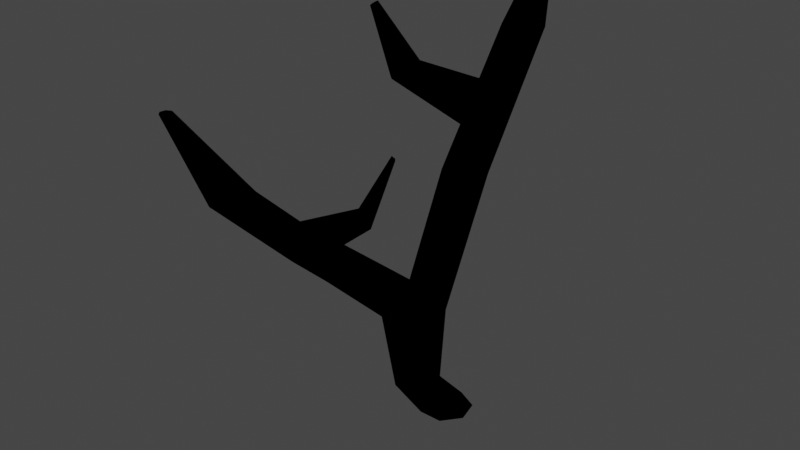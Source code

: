 # Source: Tree9.blend  (saved by Blender 2.80.75; exported with 4.5.12 LTS)
import bpy
from mathutils import Matrix  # noqa: F401  (used for matrix-valued properties, if any)

bpy.ops.wm.read_factory_settings(use_empty=True)
scene = bpy.context.scene
scene.name = 'Scene'

# ---- collections
col_collection = bpy.data.collections.new('Collection'); scene.collection.children.link(col_collection)

# ---- images (referenced by path relative to the original .blend; pixels are not part of the script)
import os
ASSET_DIR = os.environ.get("B2B_ASSET_DIR", "")  # directory of the original .blend (textures are referenced by path, not embedded)
HERE = os.path.dirname(os.path.abspath(__file__))  # packed textures are extracted next to this script under _unpacked/

def load_image(name, relpath, width, height, colorspace="sRGB"):
    """Load a texture the original file referenced (path relative to the .blend, or extracted next to this script)."""
    p = next((c for c in (os.path.join(HERE, relpath), os.path.join(ASSET_DIR, relpath)) if relpath and os.path.exists(c)), "")
    if p:
        img = bpy.data.images.load(p, check_existing=True)
        img.name = name
    else:  # same state as the original file: an image datablock whose file is absent (Cycles renders it pink)
        img = bpy.data.images.new(name, width, height)
        img.source = "FILE"
        img.filepath = "//" + (relpath or name)
    img.colorspace_settings.name = colorspace
    return img
img_tree9_brown_png = load_image('Tree9_Brown.png', 'Tree9_Brown.png', 1024, 1024, 'sRGB')

# ---- materials (node trees are filled in below, after node groups)
mat_material_001 = bpy.data.materials.new('Material.001')

# ---- material node trees
mat_material_001.use_nodes = True; mat_material_001.node_tree.nodes.clear()
_N = mat_material_001.node_tree.nodes; _L = mat_material_001.node_tree.links
n0 = _N.new('ShaderNodeTexImage'); n0.name = 'Image Texture'; n0.location = (-23, 69)
n0.image = img_tree9_brown_png

# ---- world
world_world = bpy.data.worlds.new('World'); scene.world = world_world
world_world.use_nodes = True; world_world.node_tree.nodes.clear()
_N = world_world.node_tree.nodes; _L = world_world.node_tree.links
n0 = _N.new('ShaderNodeOutputWorld'); n0.name = 'World Output'; n0.location = (300, 300)
n1 = _N.new('ShaderNodeBackground'); n1.name = 'Background'; n1.location = (10, 300)
n1.inputs[0].default_value = (0.05088, 0.05088, 0.05088, 1.0)
_L.new(n1.outputs[0], n0.inputs[0])
n0.is_active_output = True
world_world.color = (0.05088, 0.05088, 0.05088)
world_world.use_sun_shadow = False
world_world.sun_shadow_jitter_overblur = 0.0

# ---- meshes
me_cylinder = bpy.data.meshes.new('Cylinder')
me_cylinder.from_pydata([(-1.158e-08, 0.6599, 0.008295), (-0.0139, 1.04, 5.994), (0.5159, 0.4114, 0.008295), (0.4067, 0.8372, 5.994), (0.6434, -0.1468, 0.008295), (0.5106, 0.3821, 5.994), (0.2863, -0.5946, 0.008295), (0.2195, 0.01716, 5.994), (-0.2863, -0.5946, 0.008295), (-0.2473, 0.01716, 5.994), (-0.6434, -0.1468, 0.008295), (-0.5384, 0.3821, 5.994), (-0.5159, 0.4114, 0.008295), (-0.4345, 0.8372, 5.994), (0.9872, 1.898, 9.209), (0.6135, 2.078, 9.209), (1.08, 1.494, 9.209), (0.8209, 1.169, 9.209), (0.4061, 1.169, 9.209), (0.1475, 1.494, 9.209), (0.2398, 1.898, 9.209), (0.2123, 3.333, 10.65), (0.1092, 3.383, 10.65), (0.2378, 3.221, 10.65), (0.1664, 3.132, 10.65), (0.05191, 3.132, 10.65), (-0.01946, 3.221, 10.65), (0.006013, 3.333, 10.65), (-0.2288, -2.026, 3.779), (-0.091, -1.422, 3.779), (0.467, -1.153, 3.779), (1.025, -1.422, 3.779), (1.163, -2.026, 3.779), (0.7767, -2.51, 3.779), (0.1573, -2.51, 3.779), (-1.745, -4.71, 6.97), (-1.818, -5.175, 6.97), (-1.337, -4.478, 6.97), (-0.9005, -4.652, 6.97), (-0.7645, -5.101, 6.97), (-1.031, -5.488, 6.97), (-1.5, -5.521, 6.97), (-2.116, -5.828, 8.852), (-2.135, -5.951, 8.852), (-2.007, -5.766, 8.852), (-1.891, -5.812, 8.852), (-1.855, -5.932, 8.852), (-1.926, -6.035, 8.852), (-2.05, -6.043, 8.852), (-0.2109, 0.9128, 7.529), (-0.01391, 0.4287, 7.142), (0.4721, 0.501, 7.344), (0.5434, 0.6377, 7.726), (-0.1437, 1.022, 7.844), (0.193, 0.7934, 8.16), (-0.5046, -1.374, 8.596), (-0.3453, -1.593, 8.742), (-0.4778, -1.069, 8.621), (-0.2849, -0.907, 8.797), (-0.07128, -1.01, 8.993), (0.002253, -1.301, 9.06), (-0.1197, -1.56, 8.948), (-0.7696, -1.698, 10.12), (-0.727, -1.757, 10.16), (-0.7624, -1.617, 10.13), (-0.7108, -1.573, 10.17), (-0.6536, -1.601, 10.23), (-0.634, -1.679, 10.24), (-0.6666, -1.748, 10.21), (0.1646, -1.598, 4.288), (0.7033, -1.837, 4.259), (-0.6453, -4.084, 6.357), (-0.4351, -3.616, 5.852), (-0.4916, -4.405, 5.678), (-1.004, -3.642, 6.1), (-0.1705, -3.967, 5.665), (-0.4116, -4.428, 6.195), (0.7429, -3.825, 6.998), (0.8544, -3.577, 6.73), (0.9948, -3.763, 6.63), (0.8669, -4.007, 6.911), (0.8245, -3.995, 6.637), (0.5526, -3.59, 6.861), (1.422, -3.659, 8.21), (1.452, -3.593, 8.14), (1.489, -3.642, 8.113), (1.455, -3.707, 8.187), (1.444, -3.703, 8.115), (1.372, -3.597, 8.174), (0.06865, -1.393, 1.894), (-0.0308, -1.829, 1.894), (0.2479, -2.178, 1.894), (0.6948, -2.178, 1.894), (0.874, -1.393, 1.894), (0.4713, -1.199, 1.894), (0.9735, -1.829, 1.894)], [], [(13, 29, 69, 11), (13, 1, 30, 29), (69, 29, 35, 37, 74), (3, 5, 32, 31), (5, 3, 14, 16), (70, 69, 74, 72), (1, 3, 31, 30), (0, 2, 4, 6, 8, 10, 12), (15, 20, 27, 22), (11, 9, 50, 49), (3, 1, 15, 14), (7, 5, 16, 17, 52, 51), (13, 11, 49, 53, 19, 20), (9, 7, 51, 50), (1, 13, 20, 15), (21, 22, 27, 26, 25, 24, 23), (19, 18, 25, 26), (17, 16, 23, 24), (14, 15, 22, 21), (20, 19, 26, 27), (18, 17, 24, 25), (16, 14, 21, 23), (7, 70, 32, 5), (36, 41, 48, 43), (33, 32, 75, 73), (29, 28, 36, 35), (9, 69, 70, 7), (34, 33, 73, 40, 41), (32, 70, 72, 75), (28, 34, 41, 36), (42, 43, 48, 47, 46, 45, 44), (40, 39, 46, 47), (38, 37, 44, 45), (35, 36, 43, 42), (41, 40, 47, 48), (39, 38, 45, 46), (37, 35, 42, 44), (60, 59, 66, 67), (54, 52, 17, 18), (53, 54, 18, 19), (62, 63, 68, 67, 66, 65, 64), (58, 57, 64, 65), (55, 56, 63, 62), (61, 60, 67, 68), (59, 58, 65, 66), (57, 55, 62, 64), (56, 61, 68, 63), (89, 29, 30, 94), (90, 28, 29, 89), (91, 34, 28, 90), (92, 33, 34, 91), (95, 32, 33, 92), (93, 31, 32, 95), (94, 30, 31, 93), (54, 60, 52), (59, 60, 54), (59, 54, 58), (53, 58, 54), (55, 57, 49), (50, 55, 49), (56, 55, 50), (56, 51, 61), (52, 61, 51), (61, 52, 60), (9, 11, 69), (50, 51, 56), (49, 57, 53), (58, 53, 57), (80, 81, 87, 86), (72, 74, 82, 78), (76, 39, 40, 73), (73, 75, 79, 81), (76, 71, 38, 39), (71, 76, 80, 77), (71, 74, 37, 38), (79, 78, 84, 85), (78, 82, 88, 84), (75, 72, 78, 79), (76, 73, 81, 80), (74, 71, 77, 82), (87, 85, 86), (85, 84, 83, 86), (84, 88, 83), (82, 77, 83, 88), (77, 80, 86, 83), (81, 79, 85, 87), (0, 94, 93, 2), (2, 93, 95, 4), (4, 95, 92, 6), (6, 92, 91, 8), (8, 91, 90, 10), (10, 90, 89, 12), (12, 89, 94, 0)])
_uv = me_cylinder.uv_layers.new(name='UVMap')
_uv.uv.foreach_set('vector', [0.3526, 0.564, 0.06017, 0.5568, 0.07733, 0.5047, 0.3247, 0.5314, 0.3526, 0.564, 0.3606, 0.6062, 0.07079, 0.6127, 0.06017, 0.5568, 0.4551, 0.0003052, 0.4896, 0.04282, 0.04194, 0.05269, 0.06837, 0.01854, 0.1832, 0.02569, 0.339, 0.3899, 0.307, 0.4184, 0.0003052, 0.4187, 0.04282, 0.3809, 0.3853, 0.4157, 0.3981, 0.3746, 0.7142, 0.3858, 0.7028, 0.4223, 0.4483, 0.2795, 0.4316, 0.3311, 0.1641, 0.2765, 0.2083, 0.2404, 0.3606, 0.3528, 0.339, 0.3899, 0.04282, 0.3809, 0.07149, 0.3317, 0.5724, 0.8719, 0.5953, 0.8245, 0.6466, 0.8128, 0.6877, 0.8456, 0.6877, 0.8983, 0.6466, 0.9311, 0.5953, 0.9194, 0.9715, 0.2051, 0.9334, 0.2072, 0.9609, 0.02107, 0.9715, 0.02049, 0.3677, 0.5389, 0.3612, 0.4964, 0.473, 0.4959, 0.5211, 0.5346, 0.3981, 0.3746, 0.3988, 0.3317, 0.7148, 0.3476, 0.7142, 0.3858, 0.3694, 0.4542, 0.3853, 0.4157, 0.7028, 0.4223, 0.689, 0.4569, 0.5421, 0.4572, 0.5033, 0.4567, 0.3832, 0.5773, 0.3677, 0.5389, 0.5211, 0.5346, 0.5536, 0.5341, 0.6879, 0.5324, 0.7019, 0.5675, 0.3612, 0.4964, 0.3694, 0.4542, 0.5033, 0.4567, 0.473, 0.4959, 0.3978, 0.6179, 0.3832, 0.5773, 0.7019, 0.5675, 0.7148, 0.6036, 0.2876, 0.6156, 0.2978, 0.6133, 0.3061, 0.6199, 0.3061, 0.6304, 0.2978, 0.6369, 0.2876, 0.6346, 0.283, 0.6251, 0.9013, 0.2279, 0.867, 0.2446, 0.9426, 0.03137, 0.9521, 0.02676, 0.8296, 0.2371, 0.8066, 0.2067, 0.926, 0.02094, 0.9323, 0.02932, 0.8025, 0.1688, 0.7927, 0.132, 0.9221, 0.0003052, 0.9248, 0.01047, 0.9334, 0.2072, 0.9013, 0.2279, 0.9521, 0.02676, 0.9609, 0.02107, 0.867, 0.2446, 0.8296, 0.2371, 0.9323, 0.02932, 0.9426, 0.03137, 0.8066, 0.2067, 0.8025, 0.1688, 0.9248, 0.01047, 0.926, 0.02094, 0.288, 0.457, 0.05042, 0.4577, 0.0003052, 0.4187, 0.307, 0.4184, 0.5531, 0.7026, 0.5506, 0.7457, 0.3643, 0.736, 0.365, 0.7246, 0.4501, 0.1903, 0.4896, 0.2313, 0.2145, 0.1969, 0.1788, 0.1619, 0.4896, 0.04282, 0.4487, 0.08242, 0.01153, 0.08336, 0.04194, 0.05269, 0.2965, 0.499, 0.07733, 0.5047, 0.05042, 0.4577, 0.288, 0.457, 0.4312, 0.1366, 0.4501, 0.1903, 0.1788, 0.1619, 0.0161, 0.1653, 0.0003052, 0.1251, 0.4896, 0.2313, 0.4483, 0.2795, 0.2083, 0.2404, 0.2145, 0.1969, 0.4487, 0.08242, 0.4312, 0.1366, 0.0003052, 0.1251, 0.01153, 0.08336, 0.2824, 0.6205, 0.2824, 0.632, 0.2734, 0.6391, 0.2622, 0.6366, 0.2572, 0.6262, 0.2622, 0.6159, 0.2734, 0.6133, 0.5609, 0.7876, 0.5718, 0.8294, 0.37, 0.7583, 0.3671, 0.7472, 0.5661, 0.8722, 0.5389, 0.9058, 0.3612, 0.7786, 0.3685, 0.7697, 0.5655, 0.6612, 0.5531, 0.7026, 0.365, 0.7246, 0.3683, 0.7135, 0.5506, 0.7457, 0.5609, 0.7876, 0.3671, 0.7472, 0.3643, 0.736, 0.5718, 0.8294, 0.5661, 0.8722, 0.3685, 0.7697, 0.37, 0.7583, 0.5718, 0.6185, 0.5655, 0.6612, 0.3683, 0.7135, 0.37, 0.7022, 0.7004, 0.7296, 0.7074, 0.757, 0.5744, 0.7256, 0.5725, 0.7183, 0.5798, 0.4952, 0.5421, 0.4572, 0.689, 0.4569, 0.6823, 0.4945, 0.5536, 0.5341, 0.5798, 0.4952, 0.6823, 0.4945, 0.6879, 0.5324, 0.3099, 0.6286, 0.3067, 0.6218, 0.3099, 0.615, 0.3173, 0.6133, 0.3232, 0.618, 0.3232, 0.6256, 0.3173, 0.6303, 0.7121, 0.7848, 0.705, 0.8122, 0.5738, 0.7404, 0.5757, 0.7331, 0.7121, 0.6461, 0.7067, 0.6739, 0.5742, 0.7034, 0.5757, 0.696, 0.7, 0.7013, 0.7004, 0.7296, 0.5725, 0.7183, 0.5724, 0.7107, 0.7074, 0.757, 0.7121, 0.7848, 0.5757, 0.7331, 0.5744, 0.7256, 0.7063, 0.6185, 0.7121, 0.6461, 0.5757, 0.696, 0.5741, 0.6886, 0.7067, 0.6739, 0.7, 0.7013, 0.5724, 0.7107, 0.5742, 0.7034, 0.8936, 0.508, 0.7198, 0.5003, 0.727, 0.4439, 0.8988, 0.4672, 0.8905, 0.5489, 0.7154, 0.5571, 0.7198, 0.5003, 0.8936, 0.508, 0.8917, 0.59, 0.7172, 0.614, 0.7154, 0.5571, 0.8905, 0.5489, 0.8992, 0.6304, 0.7276, 0.67, 0.7172, 0.614, 0.8917, 0.59, 0.9128, 0.6692, 0.7463, 0.7237, 0.7276, 0.67, 0.8992, 0.6304, 0.9049, 0.4266, 0.7354, 0.3875, 0.7463, 0.3317, 0.9128, 0.3862, 0.8988, 0.4672, 0.727, 0.4439, 0.7354, 0.3875, 0.9049, 0.4266, 0.1224, 0.8286, 0.185, 0.6278, 0.1714, 0.8494, 0.1674, 0.6499, 0.185, 0.6278, 0.1224, 0.8286, 0.1674, 0.6499, 0.1224, 0.8286, 0.14, 0.6569, 0.07801, 0.8451, 0.14, 0.6569, 0.1224, 0.8286, 0.1095, 0.614, 0.1164, 0.6414, 0.04734, 0.8391, 0.0003052, 0.8022, 0.1095, 0.614, 0.04734, 0.8391, 0.2372, 0.6179, 0.2566, 0.6384, 0.2566, 0.8561, 0.2372, 0.6179, 0.2079, 0.8595, 0.2093, 0.6133, 0.1714, 0.8494, 0.2093, 0.6133, 0.2079, 0.8595, 0.2093, 0.6133, 0.1714, 0.8494, 0.185, 0.6278, 0.2965, 0.499, 0.3247, 0.5314, 0.07733, 0.5047, 0.2566, 0.8561, 0.2079, 0.8595, 0.2372, 0.6179, 0.04734, 0.8391, 0.1164, 0.6414, 0.07801, 0.8451, 0.14, 0.6569, 0.07801, 0.8451, 0.1164, 0.6414, 0.1276, 0.9843, 0.148, 0.9997, 0.005683, 0.953, 0.0003179, 0.9489, 0.8836, 0.8101, 0.907, 0.8622, 0.754, 0.8178, 0.7415, 0.7902, 0.1458, 0.1969, 0.04596, 0.1965, 0.0161, 0.1653, 0.1788, 0.1619, 0.907, 0.7243, 0.88, 0.7663, 0.7397, 0.7669, 0.754, 0.7446, 0.1458, 0.1969, 0.1476, 0.2379, 0.06735, 0.234, 0.04596, 0.1965, 0.858, 0.8921, 0.8344, 0.9256, 0.7154, 0.8514, 0.728, 0.8336, 0.1476, 0.2379, 0.1786, 0.2862, 0.06391, 0.277, 0.06735, 0.234, 0.1441, 0.8866, 0.1441, 0.9099, 0.004667, 0.9294, 0.004656, 0.9232, 0.1441, 0.9099, 0.148, 0.9399, 0.005682, 0.9373, 0.004667, 0.9294, 0.88, 0.7663, 0.8836, 0.8101, 0.7415, 0.7902, 0.7397, 0.7669, 0.8344, 0.9256, 0.8373, 0.9737, 0.717, 0.8769, 0.7154, 0.8514, 0.907, 0.8622, 0.858, 0.8921, 0.728, 0.8336, 0.754, 0.8178, 0.5021, 0.3267, 0.4952, 0.3265, 0.5021, 0.32, 0.4952, 0.3265, 0.491, 0.322, 0.498, 0.316, 0.5021, 0.32, 0.491, 0.322, 0.4903, 0.3141, 0.498, 0.316, 0.148, 0.9399, 0.1275, 0.9625, 0.0003052, 0.9432, 0.005682, 0.9373, 0.1275, 0.9625, 0.1276, 0.9843, 0.0003179, 0.9489, 0.0003052, 0.9432, 0.1433, 0.8601, 0.1441, 0.8866, 0.004656, 0.9232, 0.004451, 0.9162, 0.4903, 0.2393, 0.7354, 0.2074, 0.7588, 0.2412, 0.5202, 0.2826, 0.5202, 0.2826, 0.7588, 0.2412, 0.7921, 0.2653, 0.5628, 0.3135, 0.5442, 0.0003052, 0.7775, 0.02089, 0.7921, 0.05931, 0.5628, 0.04953, 0.5628, 0.04953, 0.7921, 0.05931, 0.7836, 0.09952, 0.552, 0.101, 0.552, 0.101, 0.7836, 0.09952, 0.7582, 0.1318, 0.5195, 0.1424, 0.5195, 0.1424, 0.7582, 0.1318, 0.736, 0.1664, 0.491, 0.1867, 0.491, 0.1867, 0.736, 0.1664, 0.7354, 0.2074, 0.4903, 0.2393])
me_cylinder.materials.append(mat_material_001)
me_cylinder.use_remesh_preserve_volume = False
me_cylinder.use_remesh_preserve_attributes = False
me_cylinder.use_mirror_vertex_groups = False
me_cylinder.update()

# ---- objects
ob_tree = bpy.data.objects.new('Tree', me_cylinder)

# ---- transforms, parenting, visibility, modifiers, constraints
ob_tree.location = (0.0, 0.0, 0.0)
ob_tree.lineart.crease_threshold = 0.0

# ---- collection membership
col_collection.objects.link(ob_tree)

# ---- scene / render settings (as saved in the file)
scene.frame_start = 1; scene.frame_end = 250; scene.frame_set(1)
scene.render.engine = 'CYCLES'
scene.cycles.use_denoising = False
scene.cycles.samples = 128
scene.cycles.sampling_pattern = 'TABULATED_SOBOL'
scene.cycles.use_adaptive_sampling = False
scene.cycles.use_light_tree = False
scene.cycles.bake_type = 'AO'
scene.view_settings.view_transform = 'Filmic'
bpy.context.view_layer.update()

# ---- added for rendering (the .blend has no active camera and no usable light): camera, sun
cam_auto = bpy.data.cameras.new('AutoCamera')
cam_auto.lens = 50.0
cam_auto.sensor_width = 36.0
cam_auto.clip_end = 1000.0
ob_auto_camera = bpy.data.objects.new('AutoCamera', cam_auto)
scene.collection.objects.link(ob_auto_camera)
ob_auto_camera.location = (13.2507, -17.619, 16.1885)
ob_auto_camera.rotation_euler = (1.09748, -7.21219e-08, 0.694738)
scene.camera = ob_auto_camera
light_auto_sun = bpy.data.lights.new('AutoSun', 'SUN')
light_auto_sun.energy = 3.0
light_auto_sun.angle = 0.0523599
ob_auto_sun = bpy.data.objects.new('AutoSun', light_auto_sun)
scene.collection.objects.link(ob_auto_sun)
ob_auto_sun.rotation_euler = (0.872665, 0.174533, 0.523599)
bpy.context.view_layer.update()
